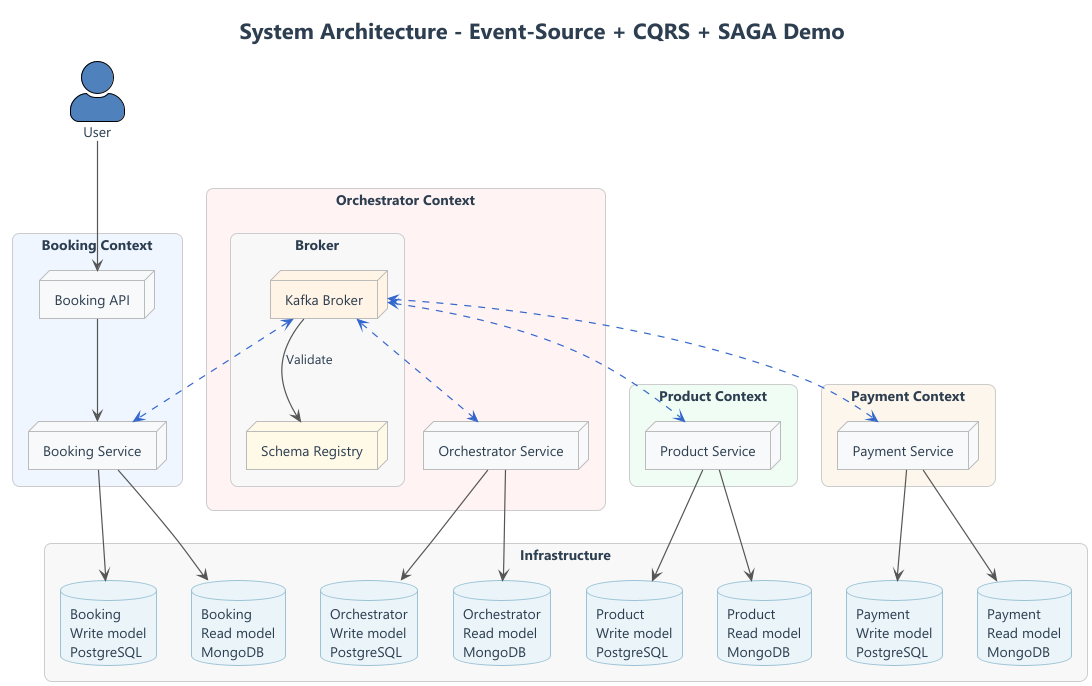

The diagram above was rendered by PlantUML. Its source (embedded in the PNG):
@startuml
title System Architecture - Event-Source + CQRS + SAGA Demo
!theme plain

' ========= GLOBAL STYLING =========
skinparam backgroundColor #FFFFFF
skinparam defaultFontName "Inter, Segoe UI, Helvetica"
skinparam defaultFontColor #2C3E50
skinparam shadowing false
skinparam arrowThickness 1.2
skinparam arrowColor #555555

skinparam rectangle {
  FontSize 14
  RoundCorner 15
  BorderColor #CCCCCC
  BackgroundColor #FAFAFA
}
skinparam database {
  BackgroundColor #EAF4F9
  BorderColor #9CC3D5
}
skinparam node {
  BackgroundColor #F8F9FA
  BorderColor #BBBBBB
}
skinparam component {
  BackgroundColor #F8F9FA
  BorderColor #BBBBBB
}
skinparam actorStyle awesome

' ========= ACTOR =========
actor "User" as user #4F81BD

' ========= SERVICE CONTEXTS =========
rectangle "<b>Booking Context</b>" as booking #EFF6FF {
    node "Booking API" as booking_api
    node "Booking Service" as booking_service
}

rectangle "<b>Infrastructure</b>" as bookingdb #F8F8F8 {
    database "Booking\nWrite model\nPostgreSQL" as booking_write_db
    database "Booking\nRead model\nMongoDB" as booking_read_db
    database "Orchestrator\nWrite model\nPostgreSQL" as orchestrator_write_db
    database "Orchestrator\nRead model\nMongoDB" as orchestrator_read_db
    database "Product\nWrite model\nPostgreSQL" as product_write_db
    database "Product\nRead model\nMongoDB" as product_read_db
    database "Payment\nWrite model\nPostgreSQL" as payment_write_db
    database "Payment\nRead model\nMongoDB" as payment_read_db
}

rectangle "<b>Orchestrator Context</b>" as orchestrator #FFF3F3 {
  node "Orchestrator Service" as saga

  rectangle "<b>Broker</b>" as broker #F8F8F8 {
    node "Kafka Broker" as kafka #FFF4E6
    node "Schema Registry" as registry #FFF9E8
  }
}

rectangle "<b>Product Context</b>" as product #F0FDF4 {
    node "Product Service" as product_service
}

rectangle "<b>Payment Context</b>" as payment #FDF6EC {
    node "Payment Service" as payment_service
}

' ========= FLOWS =========

' User -> Booking
user --> booking_api
booking_api --> booking_service
booking_service --> booking_write_db
booking_service --> booking_read_db

' Booking & Orchestrator
kafka <-[#3366CC,dashed]-> booking_service
kafka <-[#3366CC,dashed]-> saga
saga --> orchestrator_write_db
saga --> orchestrator_read_db

' Product
product_service --> product_write_db
product_service --> product_read_db
kafka <-[#3366CC,dashed]-> product_service

' Payment
kafka <-[#3366CC,dashed]-> payment_service
payment_service --> payment_write_db
payment_service --> payment_read_db


' DataBase
kafka --> registry: Validate


@enduml